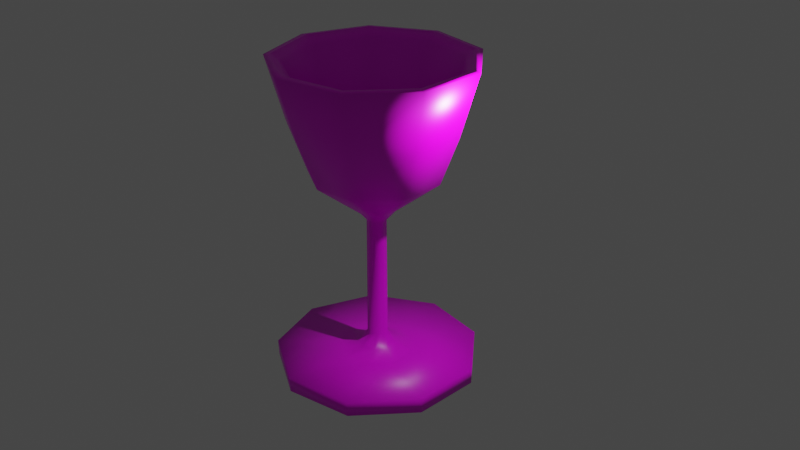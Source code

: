 # Source: BrassChalice.blend  (saved by Blender 2.82.7; exported with 4.5.12 LTS)
import bpy
from mathutils import Matrix  # noqa: F401  (used for matrix-valued properties, if any)

bpy.ops.wm.read_factory_settings(use_empty=True)
scene = bpy.context.scene
scene.name = 'Scene'

# ---- collections
col_collection = bpy.data.collections.new('Collection'); scene.collection.children.link(col_collection)

# ---- images (referenced by path relative to the original .blend; pixels are not part of the script)
import os
ASSET_DIR = os.environ.get("B2B_ASSET_DIR", "")  # directory of the original .blend (textures are referenced by path, not embedded)
HERE = os.path.dirname(os.path.abspath(__file__))  # packed textures are extracted next to this script under _unpacked/

def load_image(name, relpath, width, height, colorspace="sRGB"):
    """Load a texture the original file referenced (path relative to the .blend, or extracted next to this script)."""
    p = next((c for c in (os.path.join(HERE, relpath), os.path.join(ASSET_DIR, relpath)) if relpath and os.path.exists(c)), "")
    if p:
        img = bpy.data.images.load(p, check_existing=True)
        img.name = name
    else:  # same state as the original file: an image datablock whose file is absent (Cycles renders it pink)
        img = bpy.data.images.new(name, width, height)
        img.source = "FILE"
        img.filepath = "//" + (relpath or name)
    img.colorspace_settings.name = colorspace
    return img
img_brasstexture_jpg = load_image('brassTexture.jpg', 'Images/brassTexture.jpg', 1024, 1024, 'sRGB')

# ---- materials (node trees are filled in below, after node groups)
mat_material = bpy.data.materials.new('Material')
mat_material.alpha_threshold = 0.0
mat_material.use_transparent_shadow = False
mat_material.preview_render_type = 'CLOTH'
mat_material.metallic = 0.2119
mat_material.line_color = (0.0, 0.0, 0.0, 1.0)

# ---- material node trees
mat_material.use_nodes = True; mat_material.node_tree.nodes.clear()
_N = mat_material.node_tree.nodes; _L = mat_material.node_tree.links
n0 = _N.new('ShaderNodeOutputMaterial'); n0.name = 'Material Output'; n0.location = (300, 300)
n1 = _N.new('ShaderNodeBsdfPrincipled'); n1.name = 'Principled BSDF'; n1.location = (10, 300)
n1.distribution = 'GGX'
n1.subsurface_method = 'BURLEY'
n1.inputs[2].default_value = 0.4
n1.inputs[3].default_value = 1.45
n1.inputs[27].default_value = (0.0, 0.0, 0.0, 1.0)
n1.inputs[28].default_value = 1.0
n2 = _N.new('ShaderNodeTexImage'); n2.name = 'Image Texture'; n2.location = (-280, 270)
n2.image = img_brasstexture_jpg
n2.projection = 'SPHERE'
n2.extension = 'EXTEND'
_L.new(n1.outputs[0], n0.inputs[0])
_L.new(n2.outputs[0], n1.inputs[0])
n0.is_active_output = True

# ---- world
world_world = bpy.data.worlds.new('World'); scene.world = world_world
world_world.use_nodes = True; world_world.node_tree.nodes.clear()
_N = world_world.node_tree.nodes; _L = world_world.node_tree.links
n0 = _N.new('ShaderNodeOutputWorld'); n0.name = 'World Output'; n0.location = (300, 300)
n1 = _N.new('ShaderNodeBackground'); n1.name = 'Background'; n1.location = (10, 300)
n1.inputs[0].default_value = (0.05088, 0.05088, 0.05088, 1.0)
_L.new(n1.outputs[0], n0.inputs[0])
n0.is_active_output = True
world_world.color = (0.05088, 0.05088, 0.05088)
world_world.use_sun_shadow = False
world_world.sun_shadow_jitter_overblur = 0.0

# ---- cameras
cam_camera = bpy.data.cameras.new('Camera')
cam_camera.clip_end = 100.0
cam_camera.ortho_scale = 7.314
cam_camera_001 = bpy.data.cameras.new('Camera.001')
cam_camera_002 = bpy.data.cameras.new('Camera.002')
cam_camera_003 = bpy.data.cameras.new('Camera.003')

# ---- lights
light_light = bpy.data.lights.new('Light', 'POINT')
light_light.transmission_factor = 0.0
light_light.energy = 1000.0
light_light.shadow_soft_size = 0.1
light_light.shadow_maximum_resolution = 0.006
light_light.use_absolute_resolution = True

# ---- meshes
me_cube = bpy.data.meshes.new('Cube')
me_cube.from_pydata([(0.0, 0.0, -3.07), (-2.989, 0.0, -3.07), (-3.005, 5.924e-08, -2.629), (-1.11, 6.583e-08, -2.58), (-0.5716, 8.557e-08, -2.433), (-0.2776, 1.36e-07, -2.058), (-0.2613, 6.253e-07, 1.584), (-0.5389, 6.692e-07, 1.911), (-1.894, 8.14e-07, 2.989), (-2.433, 9.347e-07, 4.442), (-2.972, 1.185e-06, 6.304), (-2.744, 1.189e-06, 6.336), (-2.499, 1.163e-06, 6.14), (-2.074, 9.567e-07, 4.605), (-1.584, 7.877e-07, 3.348), (-0.4083, 6.429e-07, 2.27), (0.0, 0.0, 2.156), (-0.03953, 0.02628, -3.07), (-2.329, 1.947, -3.07), (-2.341, 1.958, -2.629), (-0.8902, 0.7401, -2.58), (-0.4774, 0.3937, -2.433), (-0.2522, 0.2047, -2.058), (-0.2397, 0.1942, 1.584), (-0.4524, 0.3727, 1.911), (-1.491, 1.244, 2.989), (-1.904, 1.59, 4.442), (-2.316, 1.937, 6.304), (-2.141, 1.79, 6.336), (-1.954, 1.632, 6.14), (-1.628, 1.359, 4.605), (-1.253, 1.045, 3.348), (-0.3523, 0.2887, 2.27), (-0.03953, 0.02628, 2.156), (-0.05292, 0.07181, -3.07), (-0.5719, 3.015, -3.07), (-0.5747, 3.031, -2.629), (-0.2458, 1.165, -2.58), (-0.1522, 0.6347, -2.433), (-0.1011, 0.3452, -2.058), (-0.0983, 0.3291, 1.584), (-0.1465, 0.6025, 1.911), (-0.3819, 1.937, 2.989), (-0.4755, 2.468, 4.442), (-0.569, 2.999, 6.304), (-0.5293, 2.774, 6.336), (-0.4868, 2.532, 6.14), (-0.4131, 2.114, 4.605), (-0.328, 1.632, 3.348), (-0.1238, 0.4739, 2.27), (-0.05292, 0.07181, 2.156), (-0.03391, 0.1153, -3.07), (1.46, 2.703, -3.07), (1.469, 2.718, -2.629), (0.5213, 1.077, -2.58), (0.2519, 0.6103, -2.433), (0.1049, 0.3557, -2.058), (0.09673, 0.3416, 1.584), (0.2355, 0.582, 1.911), (0.9133, 1.756, 2.989), (1.183, 2.223, 4.442), (1.452, 2.689, 6.304), (1.338, 2.491, 6.336), (1.215, 2.279, 6.14), (1.003, 1.911, 4.605), (0.7581, 1.487, 3.348), (0.1702, 0.4689, 2.27), (-0.03391, 0.1153, 2.156), (0.008609, 0.1364, -3.07), (2.817, 1.159, -3.07), (2.832, 1.164, -2.629), (1.052, 0.5162, -2.58), (0.5457, 0.3319, -2.433), (0.2695, 0.2314, -2.058), (0.2541, 0.2258, 1.584), (0.515, 0.3207, 1.911), (1.789, 0.7843, 2.989), (2.295, 0.9686, 4.442), (2.802, 1.153, 6.304), (2.587, 1.075, 6.336), (2.357, 0.991, 6.14), (1.958, 0.8458, 4.605), (1.497, 0.6782, 3.348), (0.3923, 0.276, 2.27), (0.008609, 0.1364, 2.156), (0.05474, 0.1252, -3.07), (2.863, -0.8969, -3.07), (2.878, -0.9025, -2.629), (1.098, -0.2546, -2.58), (0.5919, -0.07026, -2.433), (0.3156, 0.03028, -2.058), (0.3003, 0.03587, 1.584), (0.5612, -0.05909, 1.911), (1.835, -0.5227, 2.989), (2.341, -0.707, 4.442), (2.848, -0.8913, 6.304), (2.633, -0.8131, 6.336), (2.403, -0.7293, 6.14), (2.004, -0.5841, 4.605), (1.543, -0.4166, 3.348), (0.4384, -0.0144, 2.27), (0.05474, 0.1252, 2.156), (0.0829, 0.08702, -3.07), (1.577, -2.501, -3.07), (1.585, -2.515, -2.629), (0.6382, -0.8747, -2.58), (0.3687, -0.408, -2.433), (0.2217, -0.1534, -2.058), (0.2135, -0.1393, 1.584), (0.3524, -0.3797, 1.911), (1.03, -1.554, 2.989), (1.3, -2.02, 4.442), (1.569, -2.487, 6.304), (1.455, -2.289, 6.336), (1.332, -2.077, 6.14), (1.12, -1.709, 4.605), (0.8749, -1.285, 3.348), (0.287, -0.2665, 2.27), (0.0829, 0.08702, 2.156), (0.07991, 0.03965, -3.07), (-0.439, -2.903, -3.07), (-0.4419, -2.92, -2.629), (-0.1129, -1.054, -2.58), (-0.01934, -0.5232, -2.433), (0.0317, -0.2338, -2.058), (0.03454, -0.2177, 1.584), (-0.01367, -0.4911, 1.911), (-0.249, -1.826, 2.989), (-0.3426, -2.357, 4.442), (-0.4362, -2.887, 6.304), (-0.3965, -2.662, 6.336), (-0.354, -2.421, 6.14), (-0.2802, -2.003, 4.605), (-0.1952, -1.52, 3.348), (0.009018, -0.3624, 2.27), (0.07991, 0.03965, 2.156), (0.04717, 0.005282, -3.07), (-2.242, -1.916, -3.07), (-2.255, -1.926, -2.629), (-0.8035, -0.7085, -2.58), (-0.3907, -0.3621, -2.433), (-0.1655, -0.1732, -2.058), (-0.153, -0.1627, 1.584), (-0.3657, -0.3411, 1.911), (-1.404, -1.212, 2.989), (-1.817, -1.559, 4.442), (-2.23, -1.905, 6.304), (-2.055, -1.758, 6.336), (-1.867, -1.601, 6.14), (-1.542, -1.328, 4.605), (-1.166, -1.013, 3.348), (-0.2656, -0.2571, 2.27), (0.04717, 0.005282, 2.156)], [], [(7, 6, 23, 24), (15, 14, 31, 32), (8, 7, 24, 25), (1, 0, 17, 18), (16, 15, 32, 33), (9, 8, 25, 26), (2, 1, 18, 19), (10, 9, 26, 27), (3, 2, 19, 20), (11, 10, 27, 28), (4, 3, 20, 21), (12, 11, 28, 29), (5, 4, 21, 22), (13, 12, 29, 30), (6, 5, 22, 23), (14, 13, 30, 31), (30, 29, 46, 47), (23, 22, 39, 40), (31, 30, 47, 48), (24, 23, 40, 41), (32, 31, 48, 49), (25, 24, 41, 42), (18, 17, 34, 35), (33, 32, 49, 50), (26, 25, 42, 43), (19, 18, 35, 36), (27, 26, 43, 44), (20, 19, 36, 37), (28, 27, 44, 45), (21, 20, 37, 38), (29, 28, 45, 46), (22, 21, 38, 39), (44, 43, 60, 61), (37, 36, 53, 54), (45, 44, 61, 62), (38, 37, 54, 55), (46, 45, 62, 63), (39, 38, 55, 56), (47, 46, 63, 64), (40, 39, 56, 57), (48, 47, 64, 65), (41, 40, 57, 58), (49, 48, 65, 66), (42, 41, 58, 59), (35, 34, 51, 52), (50, 49, 66, 67), (43, 42, 59, 60), (36, 35, 52, 53), (65, 64, 81, 82), (58, 57, 74, 75), (66, 65, 82, 83), (59, 58, 75, 76), (52, 51, 68, 69), (67, 66, 83, 84), (60, 59, 76, 77), (53, 52, 69, 70), (61, 60, 77, 78), (54, 53, 70, 71), (62, 61, 78, 79), (55, 54, 71, 72), (63, 62, 79, 80), (56, 55, 72, 73), (64, 63, 80, 81), (57, 56, 73, 74), (71, 70, 87, 88), (79, 78, 95, 96), (72, 71, 88, 89), (80, 79, 96, 97), (73, 72, 89, 90), (81, 80, 97, 98), (74, 73, 90, 91), (82, 81, 98, 99), (75, 74, 91, 92), (83, 82, 99, 100), (76, 75, 92, 93), (69, 68, 85, 86), (84, 83, 100, 101), (77, 76, 93, 94), (70, 69, 86, 87), (78, 77, 94, 95), (92, 91, 108, 109), (100, 99, 116, 117), (93, 92, 109, 110), (86, 85, 102, 103), (101, 100, 117, 118), (94, 93, 110, 111), (87, 86, 103, 104), (95, 94, 111, 112), (88, 87, 104, 105), (96, 95, 112, 113), (89, 88, 105, 106), (97, 96, 113, 114), (90, 89, 106, 107), (98, 97, 114, 115), (91, 90, 107, 108), (99, 98, 115, 116), (113, 112, 129, 130), (106, 105, 122, 123), (114, 113, 130, 131), (107, 106, 123, 124), (115, 114, 131, 132), (108, 107, 124, 125), (116, 115, 132, 133), (109, 108, 125, 126), (117, 116, 133, 134), (110, 109, 126, 127), (103, 102, 119, 120), (118, 117, 134, 135), (111, 110, 127, 128), (104, 103, 120, 121), (112, 111, 128, 129), (105, 104, 121, 122), (134, 133, 150, 151), (127, 126, 143, 144), (120, 119, 136, 137), (135, 134, 151, 152), (128, 127, 144, 145), (121, 120, 137, 138), (129, 128, 145, 146), (122, 121, 138, 139), (130, 129, 146, 147), (123, 122, 139, 140), (131, 130, 147, 148), (124, 123, 140, 141), (132, 131, 148, 149), (125, 124, 141, 142), (133, 132, 149, 150), (126, 125, 142, 143), (140, 139, 3, 4), (148, 147, 11, 12), (141, 140, 4, 5), (149, 148, 12, 13), (142, 141, 5, 6), (150, 149, 13, 14), (143, 142, 6, 7), (151, 150, 14, 15), (144, 143, 7, 8), (137, 136, 0, 1), (152, 151, 15, 16), (145, 144, 8, 9), (138, 137, 1, 2), (146, 145, 9, 10), (139, 138, 2, 3), (147, 146, 10, 11)])
me_cube.polygons.foreach_set('use_smooth', [True] * 144)
_uv = me_cube.uv_layers.new(name='UVMap')
_uv.uv.foreach_set('vector', [0.0, 0.0, 0.0, 0.0, 0.0, 0.0, 0.0, 0.0, 0.0, 0.0, 0.0, 0.0, 0.0, 0.0, 0.0, 0.0, 0.0, 0.0, 0.0, 0.0, 0.0, 0.0, 0.0, 0.0, 0.0, 0.0, 0.0, 0.0, 0.0, 0.0, 0.0, 0.0, 0.0, 0.0, 0.0, 0.0, 0.0, 0.0, 0.0, 0.0, 0.0, 0.0, 0.0, 0.0, 0.0, 0.0, 0.0, 0.0, 0.0, 0.0, 0.0, 0.0, 0.0, 0.0, 0.0, 0.0, 0.0, 0.0, 0.0, 0.0, 0.0, 0.0, 0.0, 0.0, 0.0, 0.0, 0.0, 0.0, 0.0, 0.0, 0.0, 0.0, 0.0, 0.0, 0.0, 0.0, 0.0, 0.0, 0.0, 0.0, 0.0, 0.0, 0.0, 0.0, 0.0, 0.0, 0.0, 0.0, 0.0, 0.0, 0.0, 0.0, 0.0, 0.0, 0.0, 0.0, 0.0, 0.0, 0.0, 0.0, 0.0, 0.0, 0.0, 0.0, 0.0, 0.0, 0.0, 0.0, 0.0, 0.0, 0.0, 0.0, 0.0, 0.0, 0.0, 0.0, 0.0, 0.0, 0.0, 0.0, 0.0, 0.0, 0.0, 0.0, 0.0, 0.0, 0.0, 0.0, 0.0, 0.0, 0.0, 0.0, 0.0, 0.0, 0.0, 0.0, 0.0, 0.0, 0.0, 0.0, 0.0, 0.0, 0.0, 0.0, 0.0, 0.0, 0.0, 0.0, 0.0, 0.0, 0.0, 0.0, 0.0, 0.0, 0.0, 0.0, 0.0, 0.0, 0.0, 0.0, 0.0, 0.0, 0.0, 0.0, 0.0, 0.0, 0.0, 0.0, 0.0, 0.0, 0.0, 0.0, 0.0, 0.0, 0.0, 0.0, 0.0, 0.0, 0.0, 0.0, 0.0, 0.0, 0.0, 0.0, 0.0, 0.0, 0.0, 0.0, 0.0, 0.0, 0.0, 0.0, 0.0, 0.0, 0.0, 0.0, 0.0, 0.0, 0.0, 0.0, 0.0, 0.0, 0.0, 0.0, 0.0, 0.0, 0.0, 0.0, 0.0, 0.0, 0.0, 0.0, 0.0, 0.0, 0.0, 0.0, 0.0, 0.0, 0.0, 0.0, 0.0, 0.0, 0.0, 0.0, 0.0, 0.0, 0.0, 0.0, 0.0, 0.0, 0.0, 0.0, 0.0, 0.0, 0.0, 0.0, 0.0, 0.0, 0.0, 0.0, 0.0, 0.0, 0.0, 0.0, 0.0, 0.0, 0.0, 0.0, 0.0, 0.0, 0.0, 0.0, 0.0, 0.0, 0.0, 0.0, 0.0, 0.0, 0.0, 0.0, 0.0, 0.0, 0.0, 0.0, 0.0, 0.0, 0.0, 0.0, 0.0, 0.0, 0.0, 0.0, 0.0, 0.0, 0.0, 0.0, 0.0, 0.0, 0.0, 0.0, 0.0, 0.0, 0.0, 0.0, 0.0, 0.0, 0.0, 0.0, 0.0, 0.0, 0.0, 0.0, 0.0, 0.0, 0.0, 0.0, 0.0, 0.0, 0.0, 0.0, 0.0, 0.0, 0.0, 0.0, 0.0, 0.0, 0.0, 0.0, 0.0, 0.0, 0.0, 0.0, 0.0, 0.0, 0.0, 0.0, 0.0, 0.0, 0.0, 0.0, 0.0, 0.0, 0.0, 0.0, 0.0, 0.0, 0.0, 0.0, 0.0, 0.0, 0.0, 0.0, 0.0, 0.0, 0.0, 0.0, 0.0, 0.0, 0.0, 0.0, 0.0, 0.0, 0.0, 0.0, 0.0, 0.0, 0.0, 0.0, 0.0, 0.0, 0.0, 0.0, 0.0, 0.0, 0.0, 0.0, 0.0, 0.0, 0.0, 0.0, 0.0, 0.0, 0.0, 0.0, 0.0, 0.0, 0.0, 0.0, 0.0, 0.0, 0.0, 0.0, 0.0, 0.0, 0.0, 0.0, 0.0, 0.0, 0.0, 0.0, 0.0, 0.0, 0.0, 0.0, 0.0, 0.0, 0.0, 0.0, 0.0, 0.0, 0.0, 0.0, 0.0, 0.0, 0.0, 0.0, 0.0, 0.0, 0.0, 0.0, 0.0, 0.0, 0.0, 0.0, 0.0, 0.0, 0.0, 0.0, 0.0, 0.0, 0.0, 0.0, 0.0, 0.0, 0.0, 0.0, 0.0, 0.0, 0.0, 0.0, 0.0, 0.0, 0.0, 0.0, 0.0, 0.0, 0.0, 0.0, 0.0, 0.0, 0.0, 0.0, 0.0, 0.0, 0.0, 0.0, 0.0, 0.0, 0.0, 0.0, 0.0, 0.0, 0.0, 0.0, 0.0, 0.0, 0.0, 0.0, 0.0, 0.0, 0.0, 0.0, 0.0, 0.0, 0.0, 0.0, 0.0, 0.0, 0.0, 0.0, 0.0, 0.0, 0.0, 0.0, 0.0, 0.0, 0.0, 0.0, 0.0, 0.0, 0.0, 0.0, 0.0, 0.0, 0.0, 0.0, 0.0, 0.0, 0.0, 0.0, 0.0, 0.0, 0.0, 0.0, 0.0, 0.0, 0.0, 0.0, 0.0, 0.0, 0.0, 0.0, 0.0, 0.0, 0.0, 0.0, 0.0, 0.0, 0.0, 0.0, 0.0, 0.0, 0.0, 0.0, 0.0, 0.0, 0.0, 0.0, 0.0, 0.0, 0.0, 0.0, 0.0, 0.0, 0.0, 0.0, 0.0, 0.0, 0.0, 0.0, 0.0, 0.0, 0.0, 0.0, 0.0, 0.0, 0.0, 0.0, 0.0, 0.0, 0.0, 0.0, 0.0, 0.0, 0.0, 0.0, 0.0, 0.0, 0.0, 0.0, 0.0, 0.0, 0.0, 0.0, 0.0, 0.0, 0.0, 0.0, 0.0, 0.0, 0.0, 0.0, 0.0, 0.0, 0.0, 0.0, 0.0, 0.0, 0.0, 0.0, 0.0, 0.0, 0.0, 0.0, 0.0, 0.0, 0.0, 0.0, 0.0, 0.0, 0.0, 0.0, 0.0, 0.0, 0.0, 0.0, 0.0, 0.0, 0.0, 0.0, 0.0, 0.0, 0.0, 0.0, 0.0, 0.0, 0.0, 0.0, 0.0, 0.0, 0.0, 0.0, 0.0, 0.0, 0.0, 0.0, 0.0, 0.0, 0.0, 0.0, 0.0, 0.0, 0.0, 0.0, 0.0, 0.0, 0.0, 0.0, 0.0, 0.0, 0.0, 0.0, 0.0, 0.0, 0.0, 0.0, 0.0, 0.0, 0.0, 0.0, 0.0, 0.0, 0.0, 0.0, 0.0, 0.0, 0.0, 0.0, 0.0, 0.0, 0.0, 0.0, 0.0, 0.0, 0.0, 0.0, 0.0, 0.0, 0.0, 0.0, 0.0, 0.0, 0.0, 0.0, 0.0, 0.0, 0.0, 0.0, 0.0, 0.0, 0.0, 0.0, 0.0, 0.0, 0.0, 0.0, 0.0, 0.0, 0.0, 0.0, 0.0, 0.0, 0.0, 0.0, 0.0, 0.0, 0.0, 0.0, 0.0, 0.0, 0.0, 0.0, 0.0, 0.0, 0.0, 0.0, 0.0, 0.0, 0.0, 0.0, 0.0, 0.0, 0.0, 0.0, 0.0, 0.0, 0.0, 0.0, 0.0, 0.0, 0.0, 0.0, 0.0, 0.0, 0.0, 0.0, 0.0, 0.0, 0.0, 0.0, 0.0, 0.0, 0.0, 0.0, 0.0, 0.0, 0.0, 0.0, 0.0, 0.0, 0.0, 0.0, 0.0, 0.0, 0.0, 0.0, 0.0, 0.0, 0.0, 0.0, 0.0, 0.0, 0.0, 0.0, 0.0, 0.0, 0.0, 0.0, 0.0, 0.0, 0.0, 0.0, 0.0, 0.0, 0.0, 0.0, 0.0, 0.0, 0.0, 0.0, 0.0, 0.0, 0.0, 0.0, 0.0, 0.0, 0.0, 0.0, 0.0, 0.0, 0.0, 0.0, 0.0, 0.0, 0.0, 0.0, 0.0, 0.0, 0.0, 0.0, 0.0, 0.0, 0.0, 0.0, 0.0, 0.0, 0.0, 0.0, 0.0, 0.0, 0.0, 0.0, 0.0, 0.0, 0.0, 0.0, 0.0, 0.0, 0.0, 0.0, 0.0, 0.0, 0.0, 0.0, 0.0, 0.0, 0.0, 0.0, 0.0, 0.0, 0.0, 0.0, 0.0, 0.0, 0.0, 0.0, 0.0, 0.0, 0.0, 0.0, 0.0, 0.0, 0.0, 0.0, 0.0, 0.0, 0.0, 0.0, 0.0, 0.0, 0.0, 0.0, 0.0, 0.0, 0.0, 0.0, 0.0, 0.0, 0.0, 0.0, 0.0, 0.0, 0.0, 0.0, 0.0, 0.0, 0.0, 0.0, 0.0, 0.0, 0.0, 0.0, 0.0, 0.0, 0.0, 0.0, 0.0, 0.0, 0.0, 0.0, 0.0, 0.0, 0.0, 0.0, 0.0, 0.0, 0.0, 0.0, 0.0, 0.0, 0.0, 0.0, 0.0, 0.0, 0.0, 0.0, 0.0, 0.0, 0.0, 0.0, 0.0, 0.0, 0.0, 0.0, 0.0, 0.0, 0.0, 0.0, 0.0, 0.0, 0.0, 0.0, 0.0, 0.0, 0.0, 0.0, 0.0, 0.0, 0.0, 0.0, 0.0, 0.0, 0.0, 0.0, 0.0, 0.0, 0.0, 0.0, 0.0, 0.0, 0.0, 0.0, 0.0, 0.0, 0.0, 0.0, 0.0, 0.0, 0.0, 0.0, 0.0, 0.0, 0.0, 0.0, 0.0, 0.0, 0.0, 0.0, 0.0, 0.0, 0.0, 0.0, 0.0, 0.0, 0.0, 0.0, 0.0, 0.0, 0.0, 0.0, 0.0, 0.0, 0.0, 0.0, 0.0, 0.0, 0.0, 0.0, 0.0, 0.0, 0.0, 0.0, 0.0, 0.0, 0.0, 0.0, 0.0, 0.0, 0.0, 0.0, 0.0, 0.0, 0.0, 0.0, 0.0, 0.0, 0.0, 0.0, 0.0, 0.0, 0.0, 0.0, 0.0, 0.0, 0.0, 0.0, 0.0, 0.0, 0.0, 0.0, 0.0, 0.0, 0.0, 0.0, 0.0, 0.0, 0.0, 0.0, 0.0, 0.0, 0.0, 0.0, 0.0, 0.0, 0.0, 0.0, 0.0, 0.0, 0.0, 0.0, 0.0, 0.0, 0.0, 0.0, 0.0, 0.0, 0.0, 0.0, 0.0, 0.0, 0.0, 0.0, 0.0, 0.0, 0.0, 0.0, 0.0, 0.0, 0.0, 0.0, 0.0, 0.0, 0.0, 0.0, 0.0, 0.0, 0.0, 0.0, 0.0, 0.0, 0.0, 0.0, 0.0, 0.0, 0.0, 0.0, 0.0, 0.0, 0.0, 0.0, 0.0, 0.0, 0.0, 0.0, 0.0, 0.0, 0.0, 0.0, 0.0, 0.0, 0.0, 0.0, 0.0, 0.0, 0.0, 0.0, 0.0, 0.0, 0.0, 0.0, 0.0, 0.0, 0.0, 0.0, 0.0, 0.0, 0.0, 0.0, 0.0, 0.0, 0.0, 0.0, 0.0, 0.0, 0.0, 0.0, 0.0, 0.0, 0.0, 0.0, 0.0, 0.0, 0.0, 0.0, 0.0, 0.0, 0.0, 0.0, 0.0, 0.0, 0.0, 0.0, 0.0, 0.0, 0.0, 0.0, 0.0, 0.0, 0.0, 0.0, 0.0, 0.0, 0.0, 0.0, 0.0, 0.0, 0.0, 0.0, 0.0, 0.0, 0.0, 0.0, 0.0, 0.0, 0.0, 0.0, 0.0, 0.0, 0.0, 0.0, 0.0, 0.0, 0.0, 0.0, 0.0, 0.0, 0.0, 0.0, 0.0, 0.0, 0.0, 0.0, 0.0, 0.0, 0.0, 0.0, 0.0, 0.0, 0.0, 0.0, 0.0, 0.0, 0.0, 0.0, 0.0, 0.0, 0.0, 0.0, 0.0, 0.0, 0.0, 0.0, 0.0, 0.0, 0.0, 0.0, 0.0, 0.0, 0.0, 0.0, 0.0, 0.0, 0.0, 0.0, 0.0, 0.0, 0.0, 0.0, 0.0, 0.0, 0.0, 0.0])
me_cube.materials.append(mat_material)
me_cube.use_remesh_preserve_volume = False
me_cube.use_remesh_preserve_attributes = False
me_cube.use_mirror_vertex_groups = False
me_cube.update()

# ---- objects
ob_cube = bpy.data.objects.new('Cube', me_cube)
ob_light = bpy.data.objects.new('Light', light_light)
ob_front = bpy.data.objects.new('Front', cam_camera)
ob_back = bpy.data.objects.new('Back', cam_camera_001)
ob_right = bpy.data.objects.new('Right', cam_camera_002)
ob_camera = bpy.data.objects.new('Camera', cam_camera_003)

# ---- transforms, parenting, visibility, modifiers, constraints
ob_cube.location = (0.0, 0.0, 0.0)
ob_cube.lock_rotations_4d = False
ob_cube.empty_display_type = 'ARROWS'
ob_cube.lineart.crease_threshold = 0.0
ob_light.location = (4.076, 1.005, 5.904)
ob_light.rotation_euler = (0.6503, 0.05522, 1.866)
ob_light.lock_rotations_4d = False
ob_light.empty_display_type = 'ARROWS'
ob_light.color = (0.0, 0.0, 0.0, 0.0)
ob_light.lineart.crease_threshold = 0.0
ob_front.location = (20.89, -18.71, 15.36)
ob_front.rotation_euler = (1.109, -8.985e-08, 0.8149)
ob_front.lock_rotations_4d = False
ob_front.empty_display_type = 'ARROWS'
ob_front.color = (0.0, 0.0, 0.0, 0.0)
ob_front.display_type = 'WIRE'
ob_front.lineart.crease_threshold = 0.0
_c = ob_front.constraints.new('TRACK_TO'); _c.name = 'Track To'
_c.influence = 0.0
_c.target = ob_cube
ob_back.location = (-19.93, 19.87, 7.089)
ob_back.lineart.crease_threshold = 0.0
_c = ob_back.constraints.new('TRACK_TO'); _c.name = 'Track To'
_c.target = ob_cube
ob_right.location = (19.83, 20.05, 7.089)
ob_right.lineart.crease_threshold = 0.0
_c = ob_right.constraints.new('TRACK_TO'); _c.name = 'Track To'
_c.target = ob_cube
ob_camera.location = (-19.93, -20.08, 7.089)
ob_camera.lineart.crease_threshold = 0.0
_c = ob_camera.constraints.new('TRACK_TO'); _c.name = 'Track To'
_c.target = ob_cube

# ---- collection membership
col_collection.objects.link(ob_cube)
col_collection.objects.link(ob_light)
col_collection.objects.link(ob_front)
col_collection.objects.link(ob_back)
col_collection.objects.link(ob_right)
col_collection.objects.link(ob_camera)

# ---- scene / render settings (as saved in the file)
scene.camera = ob_front
scene.frame_start = 1; scene.frame_end = 250; scene.frame_set(0)
scene.render.engine = 'BLENDER_EEVEE_NEXT'
scene.cycles.use_denoising = False
scene.cycles.samples = 128
scene.cycles.sampling_pattern = 'TABULATED_SOBOL'
scene.cycles.use_adaptive_sampling = False
scene.cycles.use_light_tree = False
scene.view_settings.view_transform = 'Filmic'
bpy.context.view_layer.update()
